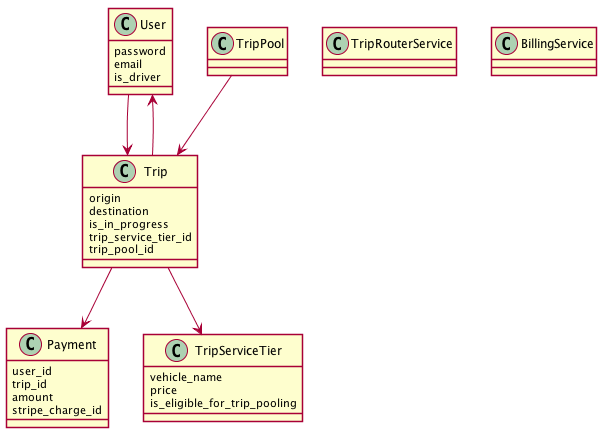

The diagram above was rendered by PlantUML. Its source (embedded in the PNG):
@startuml
skinparam shadowing false

class User {
  password
  email
  is_driver
}

class Trip {
  origin
  destination
  is_in_progress
  trip_service_tier_id
  trip_pool_id
}

class TripPool {
}

class TripRouterService {
}

class BillingService {
}

class Payment {
  user_id
  trip_id
  amount
  stripe_charge_id
}

class TripServiceTier {
  vehicle_name
  price
  is_eligible_for_trip_pooling
}

User --> Trip
Trip --> User
Trip --> Payment
Trip --> TripServiceTier
TripPool --> Trip

@enduml